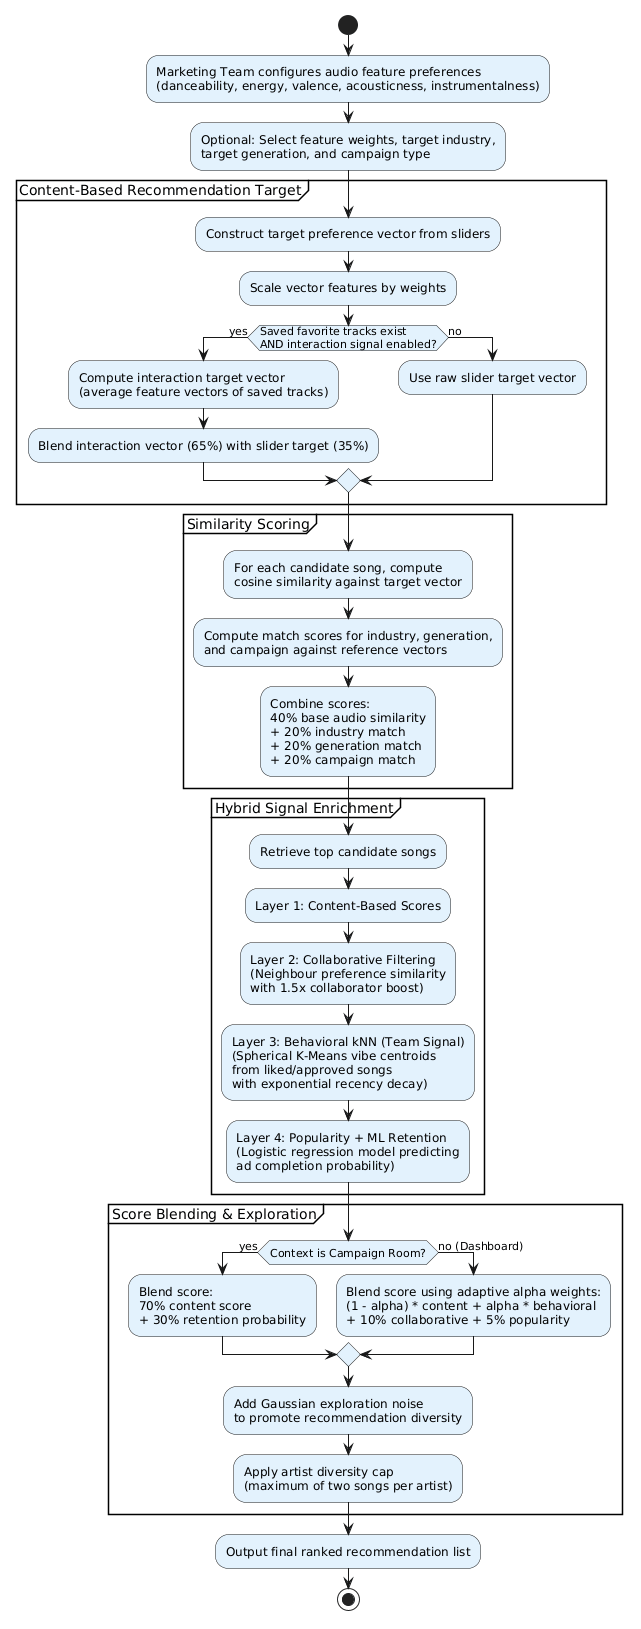

The diagram above was rendered by PlantUML. Its source (embedded in the PNG):
@startuml
skinparam activityDiamondBackgroundColor #FFE082
skinparam activityBackgroundColor #E3F2FD

start

:Marketing Team configures audio feature preferences
(danceability, energy, valence, acousticness, instrumentalness);

:Optional: Select feature weights, target industry,
target generation, and campaign type;

partition "Content-Based Recommendation Target" {
    :Construct target preference vector from sliders;
    :Scale vector features by weights;

    if (Saved favorite tracks exist\nAND interaction signal enabled?) then (yes)
        :Compute interaction target vector
        (average feature vectors of saved tracks);
        :Blend interaction vector (65%) with slider target (35%);
    else (no)
        :Use raw slider target vector;
    endif
}

partition "Similarity Scoring" {
    :For each candidate song, compute
    cosine similarity against target vector;
    :Compute match scores for industry, generation,
    and campaign against reference vectors;
    :Combine scores:
    40% base audio similarity
    + 20% industry match
    + 20% generation match
    + 20% campaign match;
}

partition "Hybrid Signal Enrichment" {
    :Retrieve top candidate songs;

    :Layer 1: Content-Based Scores;

    :Layer 2: Collaborative Filtering
    (Neighbour preference similarity
    with 1.5x collaborator boost);

    :Layer 3: Behavioral kNN (Team Signal)
    (Spherical K-Means vibe centroids
    from liked/approved songs
    with exponential recency decay);

    :Layer 4: Popularity + ML Retention
    (Logistic regression model predicting
    ad completion probability);
}

partition "Score Blending & Exploration" {
    if (Context is Campaign Room?) then (yes)
        :Blend score:
        70% content score
        + 30% retention probability;
    else (no (Dashboard))
        :Blend score using adaptive alpha weights:
        (1 - alpha) * content + alpha * behavioral
        + 10% collaborative + 5% popularity;
    endif

    :Add Gaussian exploration noise
    to promote recommendation diversity;

    :Apply artist diversity cap
    (maximum of two songs per artist);
}

:Output final ranked recommendation list;

stop
@enduml